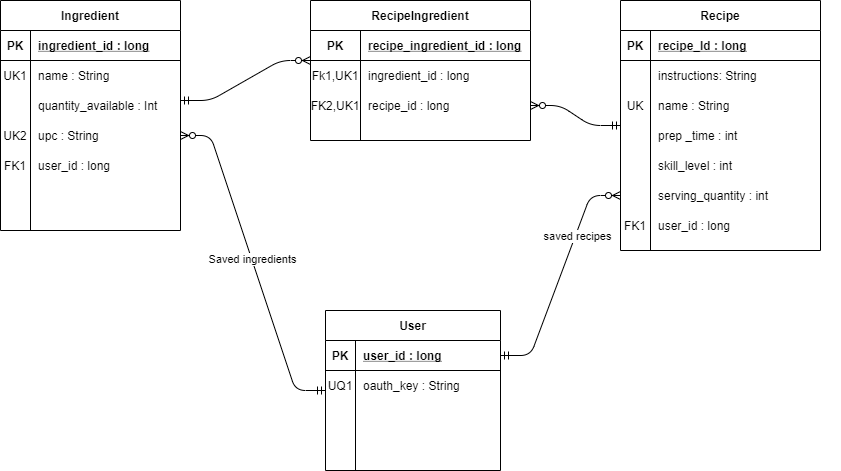

The diagram above was exported from draw.io. Its source (the exported page's mxGraphModel, read from the mxfile embedded in the PNG):
<mxGraphModel dx="1278" dy="548" grid="1" gridSize="10" guides="1" tooltips="1" connect="1" arrows="1" fold="1" page="1" pageScale="1" pageWidth="850" pageHeight="1100" math="0" shadow="0">
  <root>
    <mxCell id="0" />
    <mxCell id="1" parent="0" />
    <mxCell id="2" value="" style="group" vertex="1" connectable="0" parent="1">
      <mxGeometry x="630" y="70" width="220" height="330" as="geometry" />
    </mxCell>
    <mxCell id="3" value="Recipe" style="shape=table;startSize=30;container=1;collapsible=1;childLayout=tableLayout;fixedRows=1;rowLines=0;fontStyle=1;align=center;resizeLast=1;" vertex="1" parent="2">
      <mxGeometry width="200" height="250" as="geometry" />
    </mxCell>
    <mxCell id="4" value="" style="shape=partialRectangle;collapsible=0;dropTarget=0;pointerEvents=0;fillColor=none;top=0;left=0;bottom=1;right=0;points=[[0,0.5],[1,0.5]];portConstraint=eastwest;" vertex="1" parent="3">
      <mxGeometry y="30" width="200" height="30" as="geometry" />
    </mxCell>
    <mxCell id="5" value="PK" style="shape=partialRectangle;connectable=0;fillColor=none;top=0;left=0;bottom=0;right=0;fontStyle=1;overflow=hidden;" vertex="1" parent="4">
      <mxGeometry width="30" height="30" as="geometry" />
    </mxCell>
    <mxCell id="6" value="recipe_Id : long" style="shape=partialRectangle;connectable=0;fillColor=none;top=0;left=0;bottom=0;right=0;align=left;spacingLeft=6;fontStyle=5;overflow=hidden;" vertex="1" parent="4">
      <mxGeometry x="30" width="170" height="30" as="geometry" />
    </mxCell>
    <mxCell id="7" value="" style="shape=partialRectangle;collapsible=0;dropTarget=0;pointerEvents=0;fillColor=none;top=0;left=0;bottom=0;right=0;points=[[0,0.5],[1,0.5]];portConstraint=eastwest;" vertex="1" parent="3">
      <mxGeometry y="60" width="200" height="30" as="geometry" />
    </mxCell>
    <mxCell id="8" value="" style="shape=partialRectangle;connectable=0;fillColor=none;top=0;left=0;bottom=0;right=0;editable=1;overflow=hidden;" vertex="1" parent="7">
      <mxGeometry width="30" height="30" as="geometry" />
    </mxCell>
    <mxCell id="9" value="instructions: String" style="shape=partialRectangle;connectable=0;fillColor=none;top=0;left=0;bottom=0;right=0;align=left;spacingLeft=6;overflow=hidden;" vertex="1" parent="7">
      <mxGeometry x="30" width="170" height="30" as="geometry" />
    </mxCell>
    <mxCell id="10" value="" style="shape=partialRectangle;collapsible=0;dropTarget=0;pointerEvents=0;fillColor=none;top=0;left=0;bottom=0;right=0;points=[[0,0.5],[1,0.5]];portConstraint=eastwest;" vertex="1" parent="3">
      <mxGeometry y="90" width="200" height="30" as="geometry" />
    </mxCell>
    <mxCell id="11" value="UK" style="shape=partialRectangle;connectable=0;fillColor=none;top=0;left=0;bottom=0;right=0;editable=1;overflow=hidden;" vertex="1" parent="10">
      <mxGeometry width="30" height="30" as="geometry" />
    </mxCell>
    <mxCell id="12" value="name : String" style="shape=partialRectangle;connectable=0;fillColor=none;top=0;left=0;bottom=0;right=0;align=left;spacingLeft=6;overflow=hidden;" vertex="1" parent="10">
      <mxGeometry x="30" width="170" height="30" as="geometry" />
    </mxCell>
    <mxCell id="13" value="" style="shape=partialRectangle;collapsible=0;dropTarget=0;pointerEvents=0;fillColor=none;top=0;left=0;bottom=0;right=0;points=[[0,0.5],[1,0.5]];portConstraint=eastwest;" vertex="1" parent="3">
      <mxGeometry y="120" width="200" height="30" as="geometry" />
    </mxCell>
    <mxCell id="14" value="" style="shape=partialRectangle;connectable=0;fillColor=none;top=0;left=0;bottom=0;right=0;editable=1;overflow=hidden;" vertex="1" parent="13">
      <mxGeometry width="30" height="30" as="geometry" />
    </mxCell>
    <mxCell id="15" value="prep _time : int" style="shape=partialRectangle;connectable=0;fillColor=none;top=0;left=0;bottom=0;right=0;align=left;spacingLeft=6;overflow=hidden;" vertex="1" parent="13">
      <mxGeometry x="30" width="170" height="30" as="geometry" />
    </mxCell>
    <mxCell id="16" value="" style="shape=partialRectangle;collapsible=0;dropTarget=0;pointerEvents=0;fillColor=none;top=0;left=0;bottom=0;right=0;points=[[0,0.5],[1,0.5]];portConstraint=eastwest;" vertex="1" parent="3">
      <mxGeometry y="150" width="200" height="30" as="geometry" />
    </mxCell>
    <mxCell id="17" value="" style="shape=partialRectangle;connectable=0;fillColor=none;top=0;left=0;bottom=0;right=0;editable=1;overflow=hidden;" vertex="1" parent="16">
      <mxGeometry width="30" height="30" as="geometry" />
    </mxCell>
    <mxCell id="18" value="skill_level : int" style="shape=partialRectangle;connectable=0;fillColor=none;top=0;left=0;bottom=0;right=0;align=left;spacingLeft=6;overflow=hidden;" vertex="1" parent="16">
      <mxGeometry x="30" width="170" height="30" as="geometry" />
    </mxCell>
    <mxCell id="19" value="" style="shape=partialRectangle;collapsible=0;dropTarget=0;pointerEvents=0;fillColor=none;top=0;left=0;bottom=0;right=0;points=[[0,0.5],[1,0.5]];portConstraint=eastwest;" vertex="1" parent="3">
      <mxGeometry y="180" width="200" height="30" as="geometry" />
    </mxCell>
    <mxCell id="20" value="" style="shape=partialRectangle;connectable=0;fillColor=none;top=0;left=0;bottom=0;right=0;editable=1;overflow=hidden;" vertex="1" parent="19">
      <mxGeometry width="30" height="30" as="geometry" />
    </mxCell>
    <mxCell id="21" value="serving_quantity : int" style="shape=partialRectangle;connectable=0;fillColor=none;top=0;left=0;bottom=0;right=0;align=left;spacingLeft=6;overflow=hidden;" vertex="1" parent="19">
      <mxGeometry x="30" width="170" height="30" as="geometry" />
    </mxCell>
    <mxCell id="22" value="" style="shape=partialRectangle;collapsible=0;dropTarget=0;pointerEvents=0;fillColor=none;top=0;left=0;bottom=0;right=0;points=[[0,0.5],[1,0.5]];portConstraint=eastwest;" vertex="1" parent="3">
      <mxGeometry y="210" width="200" height="30" as="geometry" />
    </mxCell>
    <mxCell id="23" value="FK1" style="shape=partialRectangle;connectable=0;fillColor=none;top=0;left=0;bottom=0;right=0;editable=1;overflow=hidden;" vertex="1" parent="22">
      <mxGeometry width="30" height="30" as="geometry" />
    </mxCell>
    <mxCell id="24" value="user_id : long" style="shape=partialRectangle;connectable=0;fillColor=none;top=0;left=0;bottom=0;right=0;align=left;spacingLeft=6;overflow=hidden;" vertex="1" parent="22">
      <mxGeometry x="30" width="170" height="30" as="geometry" />
    </mxCell>
    <mxCell id="25" value="User" style="shape=table;startSize=30;container=1;collapsible=1;childLayout=tableLayout;fixedRows=1;rowLines=0;fontStyle=1;align=center;resizeLast=1;" vertex="1" parent="1">
      <mxGeometry x="335" y="380" width="175" height="160" as="geometry" />
    </mxCell>
    <mxCell id="26" value="" style="shape=partialRectangle;collapsible=0;dropTarget=0;pointerEvents=0;fillColor=none;top=0;left=0;bottom=1;right=0;points=[[0,0.5],[1,0.5]];portConstraint=eastwest;" vertex="1" parent="25">
      <mxGeometry y="30" width="175" height="30" as="geometry" />
    </mxCell>
    <mxCell id="27" value="PK" style="shape=partialRectangle;connectable=0;fillColor=none;top=0;left=0;bottom=0;right=0;fontStyle=1;overflow=hidden;" vertex="1" parent="26">
      <mxGeometry width="30" height="30" as="geometry" />
    </mxCell>
    <mxCell id="28" value="user_id : long" style="shape=partialRectangle;connectable=0;fillColor=none;top=0;left=0;bottom=0;right=0;align=left;spacingLeft=6;fontStyle=5;overflow=hidden;" vertex="1" parent="26">
      <mxGeometry x="30" width="145" height="30" as="geometry" />
    </mxCell>
    <mxCell id="29" value="" style="shape=partialRectangle;collapsible=0;dropTarget=0;pointerEvents=0;fillColor=none;top=0;left=0;bottom=0;right=0;points=[[0,0.5],[1,0.5]];portConstraint=eastwest;" vertex="1" parent="25">
      <mxGeometry y="60" width="175" height="30" as="geometry" />
    </mxCell>
    <mxCell id="30" value="UQ1" style="shape=partialRectangle;connectable=0;fillColor=none;top=0;left=0;bottom=0;right=0;editable=1;overflow=hidden;" vertex="1" parent="29">
      <mxGeometry width="30" height="30" as="geometry" />
    </mxCell>
    <mxCell id="31" value="oauth_key : String" style="shape=partialRectangle;connectable=0;fillColor=none;top=0;left=0;bottom=0;right=0;align=left;spacingLeft=6;overflow=hidden;" vertex="1" parent="29">
      <mxGeometry x="30" width="145" height="30" as="geometry" />
    </mxCell>
    <mxCell id="32" value="" style="shape=partialRectangle;collapsible=0;dropTarget=0;pointerEvents=0;fillColor=none;top=0;left=0;bottom=0;right=0;points=[[0,0.5],[1,0.5]];portConstraint=eastwest;" vertex="1" parent="25">
      <mxGeometry y="90" width="175" height="30" as="geometry" />
    </mxCell>
    <mxCell id="33" value="" style="shape=partialRectangle;connectable=0;fillColor=none;top=0;left=0;bottom=0;right=0;editable=1;overflow=hidden;" vertex="1" parent="32">
      <mxGeometry width="30" height="30" as="geometry" />
    </mxCell>
    <mxCell id="34" value="" style="shape=partialRectangle;connectable=0;fillColor=none;top=0;left=0;bottom=0;right=0;align=left;spacingLeft=6;overflow=hidden;" vertex="1" parent="32">
      <mxGeometry x="30" width="145" height="30" as="geometry" />
    </mxCell>
    <mxCell id="35" value="" style="shape=partialRectangle;collapsible=0;dropTarget=0;pointerEvents=0;fillColor=none;top=0;left=0;bottom=0;right=0;points=[[0,0.5],[1,0.5]];portConstraint=eastwest;" vertex="1" parent="25">
      <mxGeometry y="120" width="175" height="30" as="geometry" />
    </mxCell>
    <mxCell id="36" value="" style="shape=partialRectangle;connectable=0;fillColor=none;top=0;left=0;bottom=0;right=0;editable=1;overflow=hidden;" vertex="1" parent="35">
      <mxGeometry width="30" height="30" as="geometry" />
    </mxCell>
    <mxCell id="37" value="" style="shape=partialRectangle;connectable=0;fillColor=none;top=0;left=0;bottom=0;right=0;align=left;spacingLeft=6;overflow=hidden;" vertex="1" parent="35">
      <mxGeometry x="30" width="145" height="30" as="geometry" />
    </mxCell>
    <mxCell id="38" value="" style="edgeStyle=entityRelationEdgeStyle;fontSize=12;html=1;endArrow=ERzeroToMany;startArrow=ERmandOne;exitX=1;exitY=0.5;exitDx=0;exitDy=0;entryX=0;entryY=0.5;entryDx=0;entryDy=0;" edge="1" source="26" target="19" parent="1">
      <mxGeometry width="100" height="100" relative="1" as="geometry">
        <mxPoint x="470" y="370" as="sourcePoint" />
        <mxPoint x="590" y="270" as="targetPoint" />
      </mxGeometry>
    </mxCell>
    <mxCell id="39" value="saved recipes" style="edgeLabel;html=1;align=center;verticalAlign=middle;resizable=0;points=[];" vertex="1" connectable="0" parent="38">
      <mxGeometry x="0.3664" y="-2" relative="1" as="geometry">
        <mxPoint as="offset" />
      </mxGeometry>
    </mxCell>
    <mxCell id="40" value="" style="edgeStyle=entityRelationEdgeStyle;fontSize=12;html=1;endArrow=ERzeroToMany;startArrow=ERmandOne;entryX=1;entryY=0.5;entryDx=0;entryDy=0;" edge="1" source="25" target="62" parent="1">
      <mxGeometry width="100" height="100" relative="1" as="geometry">
        <mxPoint x="120" y="424.800048828125" as="sourcePoint" />
        <mxPoint x="240" y="250" as="targetPoint" />
      </mxGeometry>
    </mxCell>
    <mxCell id="41" value="Saved ingredients" style="edgeLabel;html=1;align=center;verticalAlign=middle;resizable=0;points=[];" vertex="1" connectable="0" parent="40">
      <mxGeometry x="0.0307" relative="1" as="geometry">
        <mxPoint as="offset" />
      </mxGeometry>
    </mxCell>
    <mxCell id="42" value="RecipeIngredient" style="shape=table;startSize=30;container=1;collapsible=1;childLayout=tableLayout;fixedRows=1;rowLines=0;fontStyle=1;align=center;resizeLast=1;" vertex="1" parent="1">
      <mxGeometry x="320" y="70" width="220" height="140" as="geometry" />
    </mxCell>
    <mxCell id="43" value="" style="shape=partialRectangle;collapsible=0;dropTarget=0;pointerEvents=0;fillColor=none;top=0;left=0;bottom=1;right=0;points=[[0,0.5],[1,0.5]];portConstraint=eastwest;" vertex="1" parent="42">
      <mxGeometry y="30" width="220" height="30" as="geometry" />
    </mxCell>
    <mxCell id="44" value="PK" style="shape=partialRectangle;connectable=0;fillColor=none;top=0;left=0;bottom=0;right=0;fontStyle=1;overflow=hidden;" vertex="1" parent="43">
      <mxGeometry width="50" height="30" as="geometry" />
    </mxCell>
    <mxCell id="45" value="recipe_ingredient_id : long" style="shape=partialRectangle;connectable=0;fillColor=none;top=0;left=0;bottom=0;right=0;align=left;spacingLeft=6;fontStyle=5;overflow=hidden;" vertex="1" parent="43">
      <mxGeometry x="50" width="170" height="30" as="geometry" />
    </mxCell>
    <mxCell id="46" value="" style="shape=partialRectangle;collapsible=0;dropTarget=0;pointerEvents=0;fillColor=none;top=0;left=0;bottom=0;right=0;points=[[0,0.5],[1,0.5]];portConstraint=eastwest;" vertex="1" parent="42">
      <mxGeometry y="60" width="220" height="30" as="geometry" />
    </mxCell>
    <mxCell id="47" value="Fk1,UK1" style="shape=partialRectangle;connectable=0;fillColor=none;top=0;left=0;bottom=0;right=0;editable=1;overflow=hidden;" vertex="1" parent="46">
      <mxGeometry width="50" height="30" as="geometry" />
    </mxCell>
    <mxCell id="48" value="ingredient_id : long" style="shape=partialRectangle;connectable=0;fillColor=none;top=0;left=0;bottom=0;right=0;align=left;spacingLeft=6;overflow=hidden;" vertex="1" parent="46">
      <mxGeometry x="50" width="170" height="30" as="geometry" />
    </mxCell>
    <mxCell id="49" value="" style="shape=partialRectangle;collapsible=0;dropTarget=0;pointerEvents=0;fillColor=none;top=0;left=0;bottom=0;right=0;points=[[0,0.5],[1,0.5]];portConstraint=eastwest;" vertex="1" parent="42">
      <mxGeometry y="90" width="220" height="30" as="geometry" />
    </mxCell>
    <mxCell id="50" value="FK2,UK1" style="shape=partialRectangle;connectable=0;fillColor=none;top=0;left=0;bottom=0;right=0;editable=1;overflow=hidden;" vertex="1" parent="49">
      <mxGeometry width="50" height="30" as="geometry" />
    </mxCell>
    <mxCell id="51" value="recipe_id : long" style="shape=partialRectangle;connectable=0;fillColor=none;top=0;left=0;bottom=0;right=0;align=left;spacingLeft=6;overflow=hidden;" vertex="1" parent="49">
      <mxGeometry x="50" width="170" height="30" as="geometry" />
    </mxCell>
    <mxCell id="52" value="Ingredient" style="shape=table;startSize=30;container=1;collapsible=1;childLayout=tableLayout;fixedRows=1;rowLines=0;fontStyle=1;align=center;resizeLast=1;" vertex="1" parent="1">
      <mxGeometry x="10" y="70" width="180" height="230" as="geometry" />
    </mxCell>
    <mxCell id="53" value="" style="shape=partialRectangle;collapsible=0;dropTarget=0;pointerEvents=0;fillColor=none;top=0;left=0;bottom=1;right=0;points=[[0,0.5],[1,0.5]];portConstraint=eastwest;" vertex="1" parent="52">
      <mxGeometry y="30" width="180" height="30" as="geometry" />
    </mxCell>
    <mxCell id="54" value="PK" style="shape=partialRectangle;connectable=0;fillColor=none;top=0;left=0;bottom=0;right=0;fontStyle=1;overflow=hidden;" vertex="1" parent="53">
      <mxGeometry width="30" height="30" as="geometry" />
    </mxCell>
    <mxCell id="55" value="ingredient_id : long" style="shape=partialRectangle;connectable=0;fillColor=none;top=0;left=0;bottom=0;right=0;align=left;spacingLeft=6;fontStyle=5;overflow=hidden;" vertex="1" parent="53">
      <mxGeometry x="30" width="150" height="30" as="geometry" />
    </mxCell>
    <mxCell id="56" value="" style="shape=partialRectangle;collapsible=0;dropTarget=0;pointerEvents=0;fillColor=none;top=0;left=0;bottom=0;right=0;points=[[0,0.5],[1,0.5]];portConstraint=eastwest;" vertex="1" parent="52">
      <mxGeometry y="60" width="180" height="30" as="geometry" />
    </mxCell>
    <mxCell id="57" value="UK1" style="shape=partialRectangle;connectable=0;fillColor=none;top=0;left=0;bottom=0;right=0;editable=1;overflow=hidden;" vertex="1" parent="56">
      <mxGeometry width="30" height="30" as="geometry" />
    </mxCell>
    <mxCell id="58" value="name : String" style="shape=partialRectangle;connectable=0;fillColor=none;top=0;left=0;bottom=0;right=0;align=left;spacingLeft=6;overflow=hidden;" vertex="1" parent="56">
      <mxGeometry x="30" width="150" height="30" as="geometry" />
    </mxCell>
    <mxCell id="59" value="" style="shape=partialRectangle;collapsible=0;dropTarget=0;pointerEvents=0;fillColor=none;top=0;left=0;bottom=0;right=0;points=[[0,0.5],[1,0.5]];portConstraint=eastwest;" vertex="1" parent="52">
      <mxGeometry y="90" width="180" height="30" as="geometry" />
    </mxCell>
    <mxCell id="60" value="" style="shape=partialRectangle;connectable=0;fillColor=none;top=0;left=0;bottom=0;right=0;editable=1;overflow=hidden;" vertex="1" parent="59">
      <mxGeometry width="30" height="30" as="geometry" />
    </mxCell>
    <mxCell id="61" value="quantity_available : Int" style="shape=partialRectangle;connectable=0;fillColor=none;top=0;left=0;bottom=0;right=0;align=left;spacingLeft=6;overflow=hidden;" vertex="1" parent="59">
      <mxGeometry x="30" width="150" height="30" as="geometry" />
    </mxCell>
    <mxCell id="62" value="" style="shape=partialRectangle;collapsible=0;dropTarget=0;pointerEvents=0;fillColor=none;top=0;left=0;bottom=0;right=0;points=[[0,0.5],[1,0.5]];portConstraint=eastwest;" vertex="1" parent="52">
      <mxGeometry y="120" width="180" height="30" as="geometry" />
    </mxCell>
    <mxCell id="63" value="UK2" style="shape=partialRectangle;connectable=0;fillColor=none;top=0;left=0;bottom=0;right=0;editable=1;overflow=hidden;" vertex="1" parent="62">
      <mxGeometry width="30" height="30" as="geometry" />
    </mxCell>
    <mxCell id="64" value="upc : String" style="shape=partialRectangle;connectable=0;fillColor=none;top=0;left=0;bottom=0;right=0;align=left;spacingLeft=6;overflow=hidden;" vertex="1" parent="62">
      <mxGeometry x="30" width="150" height="30" as="geometry" />
    </mxCell>
    <mxCell id="65" value="" style="shape=partialRectangle;collapsible=0;dropTarget=0;pointerEvents=0;fillColor=none;top=0;left=0;bottom=0;right=0;points=[[0,0.5],[1,0.5]];portConstraint=eastwest;" vertex="1" parent="52">
      <mxGeometry y="150" width="180" height="30" as="geometry" />
    </mxCell>
    <mxCell id="66" value="FK1" style="shape=partialRectangle;connectable=0;fillColor=none;top=0;left=0;bottom=0;right=0;editable=1;overflow=hidden;" vertex="1" parent="65">
      <mxGeometry width="30" height="30" as="geometry" />
    </mxCell>
    <mxCell id="67" value="user_id : long" style="shape=partialRectangle;connectable=0;fillColor=none;top=0;left=0;bottom=0;right=0;align=left;spacingLeft=6;overflow=hidden;" vertex="1" parent="65">
      <mxGeometry x="30" width="150" height="30" as="geometry" />
    </mxCell>
    <mxCell id="68" value="" style="edgeStyle=entityRelationEdgeStyle;fontSize=12;html=1;endArrow=ERzeroToMany;startArrow=ERmandOne;entryX=0;entryY=0;entryDx=0;entryDy=0;entryPerimeter=0;" edge="1" target="46" parent="1">
      <mxGeometry width="100" height="100" relative="1" as="geometry">
        <mxPoint x="190" y="170" as="sourcePoint" />
        <mxPoint x="290" y="70" as="targetPoint" />
      </mxGeometry>
    </mxCell>
    <mxCell id="69" value="" style="edgeStyle=entityRelationEdgeStyle;fontSize=12;html=1;endArrow=ERzeroToMany;startArrow=ERmandOne;entryX=1;entryY=0.5;entryDx=0;entryDy=0;" edge="1" source="3" target="49" parent="1">
      <mxGeometry width="100" height="100" relative="1" as="geometry">
        <mxPoint x="420" y="290" as="sourcePoint" />
        <mxPoint x="550" y="250" as="targetPoint" />
      </mxGeometry>
    </mxCell>
  </root>
</mxGraphModel>